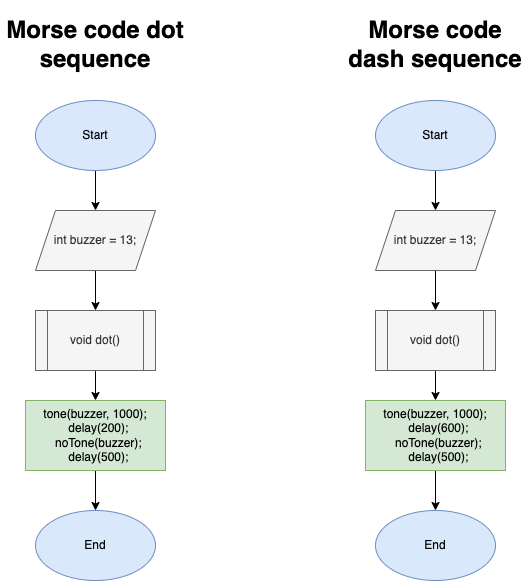

The diagram above was exported from draw.io. Its source (the exported page's mxGraphModel, read from the mxfile embedded in the PNG):
<mxGraphModel dx="996" dy="680" grid="1" gridSize="10" guides="1" tooltips="1" connect="1" arrows="1" fold="1" page="1" pageScale="1" pageWidth="827" pageHeight="1169" math="0" shadow="0">
  <root>
    <mxCell id="0" />
    <mxCell id="1" parent="0" />
    <mxCell id="nuJUKwxa5ZmFYL3iKyCG-3" value="" style="edgeStyle=orthogonalEdgeStyle;rounded=0;orthogonalLoop=1;jettySize=auto;html=1;" edge="1" parent="1" source="nuJUKwxa5ZmFYL3iKyCG-1" target="nuJUKwxa5ZmFYL3iKyCG-2">
      <mxGeometry relative="1" as="geometry" />
    </mxCell>
    <mxCell id="nuJUKwxa5ZmFYL3iKyCG-1" value="Start" style="ellipse;whiteSpace=wrap;html=1;fillColor=#dae8fc;strokeColor=#6c8ebf;" vertex="1" parent="1">
      <mxGeometry x="170" y="110" width="120" height="70" as="geometry" />
    </mxCell>
    <mxCell id="nuJUKwxa5ZmFYL3iKyCG-5" value="" style="edgeStyle=orthogonalEdgeStyle;rounded=0;orthogonalLoop=1;jettySize=auto;html=1;" edge="1" parent="1" source="nuJUKwxa5ZmFYL3iKyCG-2" target="nuJUKwxa5ZmFYL3iKyCG-4">
      <mxGeometry relative="1" as="geometry" />
    </mxCell>
    <mxCell id="nuJUKwxa5ZmFYL3iKyCG-2" value="int buzzer = 13;" style="shape=parallelogram;perimeter=parallelogramPerimeter;whiteSpace=wrap;html=1;fixedSize=1;fillColor=#f5f5f5;fontColor=#333333;strokeColor=#666666;" vertex="1" parent="1">
      <mxGeometry x="170" y="220" width="120" height="60" as="geometry" />
    </mxCell>
    <mxCell id="nuJUKwxa5ZmFYL3iKyCG-7" value="" style="edgeStyle=orthogonalEdgeStyle;rounded=0;orthogonalLoop=1;jettySize=auto;html=1;" edge="1" parent="1" source="nuJUKwxa5ZmFYL3iKyCG-4" target="nuJUKwxa5ZmFYL3iKyCG-6">
      <mxGeometry relative="1" as="geometry" />
    </mxCell>
    <mxCell id="nuJUKwxa5ZmFYL3iKyCG-4" value="void dot()" style="shape=process;whiteSpace=wrap;html=1;backgroundOutline=1;fillColor=#f5f5f5;fontColor=#333333;strokeColor=#666666;" vertex="1" parent="1">
      <mxGeometry x="170" y="320" width="120" height="60" as="geometry" />
    </mxCell>
    <mxCell id="nuJUKwxa5ZmFYL3iKyCG-20" value="" style="edgeStyle=orthogonalEdgeStyle;rounded=0;orthogonalLoop=1;jettySize=auto;html=1;" edge="1" parent="1" source="nuJUKwxa5ZmFYL3iKyCG-6" target="nuJUKwxa5ZmFYL3iKyCG-18">
      <mxGeometry relative="1" as="geometry" />
    </mxCell>
    <mxCell id="nuJUKwxa5ZmFYL3iKyCG-6" value="tone(buzzer, 1000);&#10;  delay(200);&#10;  noTone(buzzer);&#10;  delay(500);" style="rounded=0;whiteSpace=wrap;html=1;fillColor=#d5e8d4;strokeColor=#82b366;" vertex="1" parent="1">
      <mxGeometry x="160" y="410" width="140" height="70" as="geometry" />
    </mxCell>
    <mxCell id="nuJUKwxa5ZmFYL3iKyCG-8" value="" style="edgeStyle=orthogonalEdgeStyle;rounded=0;orthogonalLoop=1;jettySize=auto;html=1;" edge="1" parent="1" source="nuJUKwxa5ZmFYL3iKyCG-9" target="nuJUKwxa5ZmFYL3iKyCG-11">
      <mxGeometry relative="1" as="geometry" />
    </mxCell>
    <mxCell id="nuJUKwxa5ZmFYL3iKyCG-9" value="Start" style="ellipse;whiteSpace=wrap;html=1;fillColor=#dae8fc;strokeColor=#6c8ebf;" vertex="1" parent="1">
      <mxGeometry x="510" y="110" width="120" height="70" as="geometry" />
    </mxCell>
    <mxCell id="nuJUKwxa5ZmFYL3iKyCG-10" value="" style="edgeStyle=orthogonalEdgeStyle;rounded=0;orthogonalLoop=1;jettySize=auto;html=1;" edge="1" parent="1" source="nuJUKwxa5ZmFYL3iKyCG-11" target="nuJUKwxa5ZmFYL3iKyCG-13">
      <mxGeometry relative="1" as="geometry" />
    </mxCell>
    <mxCell id="nuJUKwxa5ZmFYL3iKyCG-11" value="int buzzer = 13;" style="shape=parallelogram;perimeter=parallelogramPerimeter;whiteSpace=wrap;html=1;fixedSize=1;fillColor=#f5f5f5;fontColor=#333333;strokeColor=#666666;" vertex="1" parent="1">
      <mxGeometry x="510" y="220" width="120" height="60" as="geometry" />
    </mxCell>
    <mxCell id="nuJUKwxa5ZmFYL3iKyCG-12" value="" style="edgeStyle=orthogonalEdgeStyle;rounded=0;orthogonalLoop=1;jettySize=auto;html=1;" edge="1" parent="1" source="nuJUKwxa5ZmFYL3iKyCG-13" target="nuJUKwxa5ZmFYL3iKyCG-14">
      <mxGeometry relative="1" as="geometry" />
    </mxCell>
    <mxCell id="nuJUKwxa5ZmFYL3iKyCG-13" value="void dot()" style="shape=process;whiteSpace=wrap;html=1;backgroundOutline=1;fillColor=#f5f5f5;fontColor=#333333;strokeColor=#666666;" vertex="1" parent="1">
      <mxGeometry x="510" y="320" width="120" height="60" as="geometry" />
    </mxCell>
    <mxCell id="nuJUKwxa5ZmFYL3iKyCG-22" value="" style="edgeStyle=orthogonalEdgeStyle;rounded=0;orthogonalLoop=1;jettySize=auto;html=1;" edge="1" parent="1" source="nuJUKwxa5ZmFYL3iKyCG-14" target="nuJUKwxa5ZmFYL3iKyCG-21">
      <mxGeometry relative="1" as="geometry" />
    </mxCell>
    <mxCell id="nuJUKwxa5ZmFYL3iKyCG-14" value="&lt;div&gt;tone(buzzer, 1000);&lt;/div&gt;&lt;div&gt;&amp;nbsp; delay(600);&lt;/div&gt;&lt;div&gt;&amp;nbsp; noTone(buzzer);&lt;/div&gt;&lt;div&gt;&amp;nbsp; delay(500);&lt;/div&gt;" style="rounded=0;whiteSpace=wrap;html=1;fillColor=#d5e8d4;strokeColor=#82b366;" vertex="1" parent="1">
      <mxGeometry x="500" y="410" width="140" height="70" as="geometry" />
    </mxCell>
    <mxCell id="nuJUKwxa5ZmFYL3iKyCG-16" value="&lt;h1&gt;Morse code dot sequence&lt;/h1&gt;" style="text;html=1;strokeColor=none;fillColor=none;spacing=5;spacingTop=-20;whiteSpace=wrap;overflow=hidden;rounded=0;align=center;" vertex="1" parent="1">
      <mxGeometry x="135" y="20" width="190" height="70" as="geometry" />
    </mxCell>
    <mxCell id="nuJUKwxa5ZmFYL3iKyCG-17" value="&lt;h1&gt;Morse code dash sequence&lt;/h1&gt;" style="text;html=1;strokeColor=none;fillColor=none;spacing=5;spacingTop=-20;whiteSpace=wrap;overflow=hidden;rounded=0;align=center;" vertex="1" parent="1">
      <mxGeometry x="475" y="20" width="190" height="70" as="geometry" />
    </mxCell>
    <mxCell id="nuJUKwxa5ZmFYL3iKyCG-18" value="End" style="ellipse;whiteSpace=wrap;html=1;fillColor=#dae8fc;strokeColor=#6c8ebf;" vertex="1" parent="1">
      <mxGeometry x="170" y="520" width="120" height="70" as="geometry" />
    </mxCell>
    <mxCell id="nuJUKwxa5ZmFYL3iKyCG-21" value="End" style="ellipse;whiteSpace=wrap;html=1;fillColor=#dae8fc;strokeColor=#6c8ebf;" vertex="1" parent="1">
      <mxGeometry x="510" y="520" width="120" height="70" as="geometry" />
    </mxCell>
  </root>
</mxGraphModel>